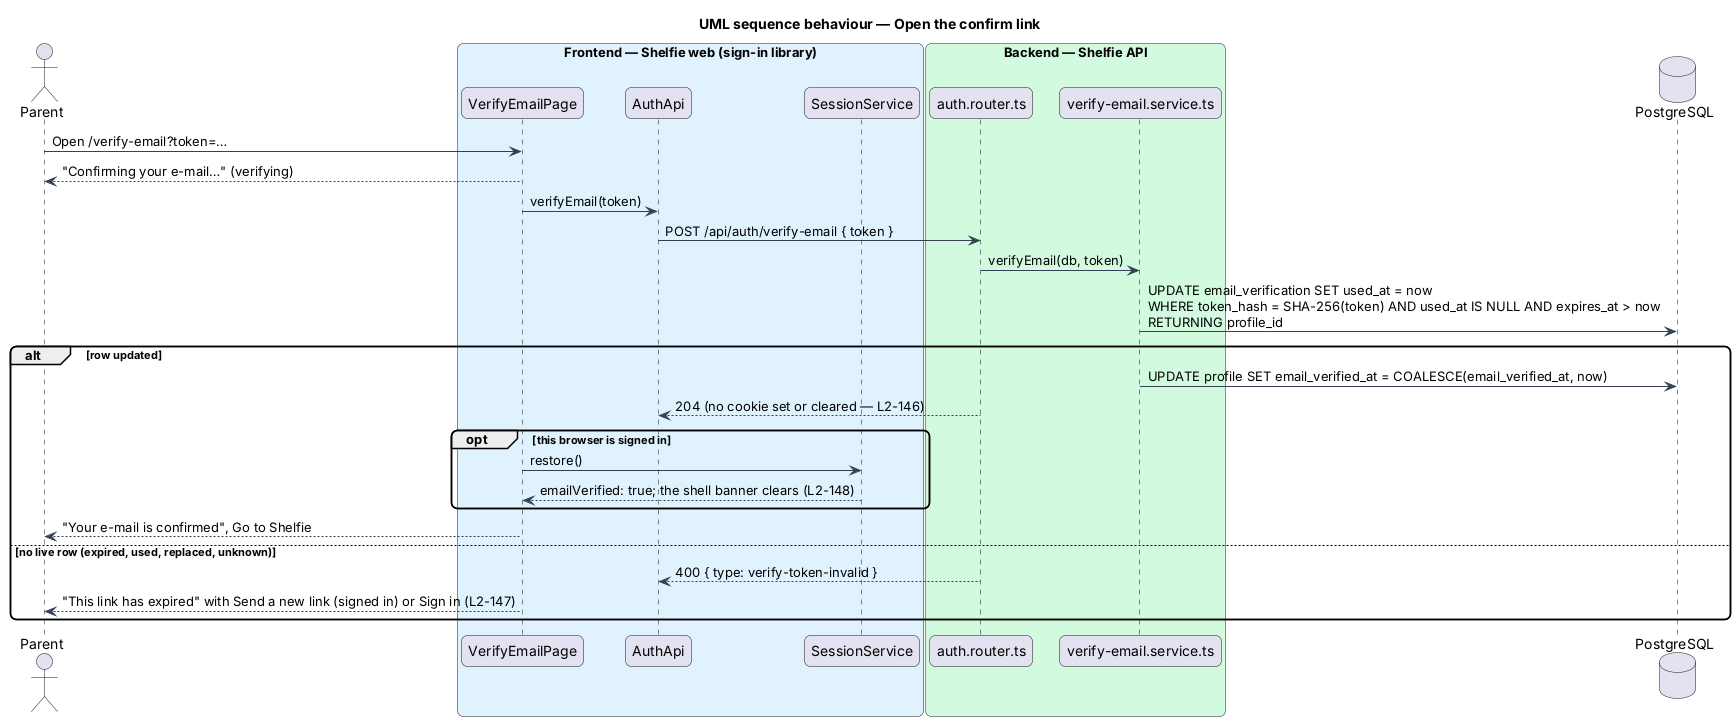

The diagram above was rendered by PlantUML. Its source (embedded in the PNG):
@startuml
title UML sequence behaviour — Open the confirm link
skinparam backgroundColor #FFFFFF
skinparam shadowing false
skinparam roundcorner 12
skinparam defaultFontName Arial
skinparam ArrowColor #344054
actor "Parent" as parent
box "Frontend — Shelfie web (sign-in library)" #E0F2FE
  participant "VerifyEmailPage" as page
  participant "AuthApi" as client
  participant "SessionService" as session
end box
box "Backend — Shelfie API" #D1FADF
  participant "auth.router.ts" as router
  participant "verify-email.service.ts" as verify
end box
database "PostgreSQL" as db
parent -> page : Open /verify-email?token=…
page --> parent : "Confirming your e-mail…" (verifying)
page -> client : verifyEmail(token)
client -> router : POST /api/auth/verify-email { token }
router -> verify : verifyEmail(db, token)
verify -> db : UPDATE email_verification SET used_at = now\nWHERE token_hash = SHA-256(token) AND used_at IS NULL AND expires_at > now\nRETURNING profile_id
alt row updated
  verify -> db : UPDATE profile SET email_verified_at = COALESCE(email_verified_at, now)
  router --> client : 204 (no cookie set or cleared — L2-146)
  opt this browser is signed in
    page -> session : restore()
    session --> page : emailVerified: true; the shell banner clears (L2-148)
  end
  page --> parent : "Your e-mail is confirmed", Go to Shelfie
else no live row (expired, used, replaced, unknown)
  router --> client : 400 { type: verify-token-invalid }
  page --> parent : "This link has expired" with Send a new link (signed in) or Sign in (L2-147)
end
@enduml